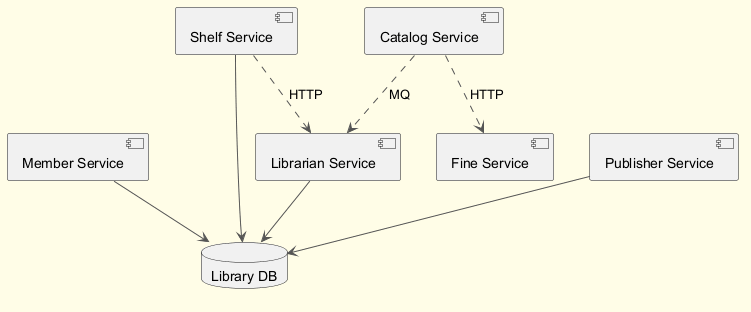

The diagram above was rendered by PlantUML. Its source (embedded in the PNG):
@startuml
skinparam backgroundColor #FFFDE7
skinparam classBackgroundColor #FFF9C4
skinparam classBorderColor #F57F17
skinparam ArrowColor #555555
component "Member Service" as C_MemberService
component "Fine Service" as C_FineService
component "Shelf Service" as C_ShelfService
component "Catalog Service" as C_CatalogService
component "Librarian Service" as C_LibrarianService
component "Publisher Service" as C_PublisherService
database "Library DB" as DB_library
C_MemberService --> DB_library
C_ShelfService --> DB_library
C_LibrarianService --> DB_library
C_PublisherService --> DB_library
C_ShelfService ..> C_LibrarianService : HTTP
C_CatalogService ..> C_LibrarianService : MQ
C_CatalogService ..> C_FineService : HTTP
@enduml